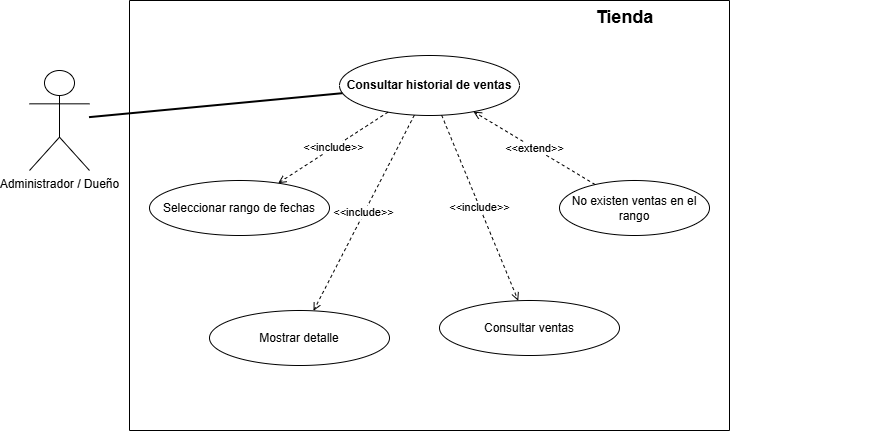

The diagram above was exported from draw.io. Its source (the exported page's mxGraphModel, read from the mxfile embedded in the PNG):
<mxGraphModel dx="1637" dy="780" grid="1" gridSize="10" guides="1" tooltips="1" connect="1" arrows="1" fold="1" page="1" pageScale="1" pageWidth="850" pageHeight="1100" math="0" shadow="0">
  <root>
    <mxCell id="0" />
    <mxCell id="1" parent="0" />
    <mxCell id="actor" parent="1" style="shape=umlActor;verticalLabelPosition=bottom;verticalAlign=top;html=1;fillColor=none;" value="Administrador / Dueño" vertex="1">
      <mxGeometry height="100" width="60" x="40" y="190" as="geometry" />
    </mxCell>
    <mxCell id="boundary" parent="1" style="swimlane;html=1;rounded=0;fontStyle=1;startSize=0;fillColor=none;" value="" vertex="1">
      <mxGeometry height="430" width="600" x="140" y="120" as="geometry" />
    </mxCell>
    <mxCell id="main" parent="boundary" style="ellipse;whiteSpace=wrap;html=1;fontStyle=1;fillColor=none;" value="Consultar historial de ventas" vertex="1">
      <mxGeometry height="60" width="180" x="210" y="55" as="geometry" />
    </mxCell>
    <mxCell id="inc1" parent="boundary" style="ellipse;whiteSpace=wrap;html=1;fillColor=none;" value="Seleccionar rango de fechas" vertex="1">
      <mxGeometry height="55" width="180" x="20" y="180" as="geometry" />
    </mxCell>
    <mxCell id="inc2" parent="boundary" style="ellipse;whiteSpace=wrap;html=1;fillColor=none;" value="Consultar ventas" vertex="1">
      <mxGeometry height="55" width="180" x="310" y="300" as="geometry" />
    </mxCell>
    <mxCell id="inc3" parent="boundary" style="ellipse;whiteSpace=wrap;html=1;fillColor=none;" value="Mostrar detalle" vertex="1">
      <mxGeometry height="55" width="180" x="80" y="310" as="geometry" />
    </mxCell>
    <mxCell id="ext1" parent="boundary" style="ellipse;whiteSpace=wrap;html=1;fillColor=none;" value="No existen ventas en el rango" vertex="1">
      <mxGeometry height="55" width="150" x="430" y="180" as="geometry" />
    </mxCell>
    <mxCell id="title" parent="boundary" style="text;html=1;fontSize=18;fontStyle=1;strokeColor=none;fillColor=none;align=center;" value="Tienda" vertex="1">
      <mxGeometry height="30" width="520" x="235" as="geometry" />
    </mxCell>
    <mxCell id="actor_main" edge="1" parent="1" source="actor" style="endArrow=none;html=1;strokeWidth=2;fillColor=none;" target="main">
      <mxGeometry relative="1" as="geometry" />
    </mxCell>
    <mxCell id="einc1" edge="1" parent="1" source="main" style="dashed=1;endArrow=open;html=1;fontSize=11;fillColor=none;" target="inc1" value="&amp;lt;&amp;lt;include&amp;gt;&amp;gt;">
      <mxGeometry relative="1" as="geometry" />
    </mxCell>
    <mxCell id="einc2" edge="1" parent="1" source="main" style="dashed=1;endArrow=open;html=1;fontSize=11;fillColor=none;" target="inc2" value="&amp;lt;&amp;lt;include&amp;gt;&amp;gt;">
      <mxGeometry relative="1" as="geometry" />
    </mxCell>
    <mxCell id="einc3" edge="1" parent="1" source="main" style="dashed=1;endArrow=open;html=1;fontSize=11;fillColor=none;" target="inc3" value="&amp;lt;&amp;lt;include&amp;gt;&amp;gt;">
      <mxGeometry relative="1" as="geometry" />
    </mxCell>
    <mxCell id="eext1" edge="1" parent="1" source="ext1" style="dashed=1;endArrow=open;html=1;fontSize=11;fillColor=none;" target="main" value="&amp;lt;&amp;lt;extend&amp;gt;&amp;gt;">
      <mxGeometry relative="1" as="geometry" />
    </mxCell>
  </root>
</mxGraphModel>